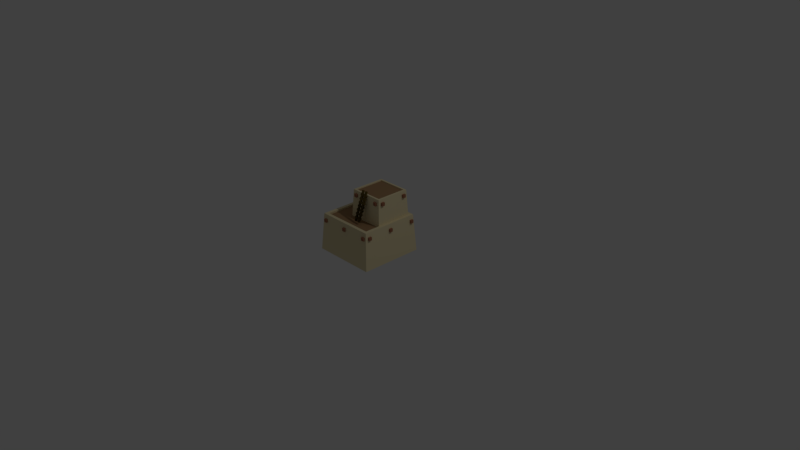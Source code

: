 # Source: house5s.blend  (saved by Blender 2.78.0; exported with 4.5.12 LTS)
import bpy
from mathutils import Matrix  # noqa: F401  (used for matrix-valued properties, if any)

bpy.ops.wm.read_factory_settings(use_empty=True)
scene = bpy.context.scene
scene.name = 'Scene'

# ---- collections
col_collection_1 = bpy.data.collections.new('Collection 1'); scene.collection.children.link(col_collection_1)

# ---- materials (node trees are filled in below, after node groups)
mat_material = bpy.data.materials.new('Material')
mat_material.alpha_threshold = 0.0
mat_material.use_transparent_shadow = False
mat_material.diffuse_color = (0.8, 0.6935, 0.4258, 1.0)
mat_material.roughness = 0.5
mat_material.line_color = (0.0, 0.0, 0.0, 1.0)
mat_material_002 = bpy.data.materials.new('Material.002')
mat_material_002.alpha_threshold = 0.0
mat_material_002.use_transparent_shadow = False
mat_material_002.diffuse_color = (0.0, 0.0, 0.0, 1.0)
mat_material_002.roughness = 0.5
mat_material_005 = bpy.data.materials.new('Material.005')
mat_material_005.alpha_threshold = 0.0
mat_material_005.use_transparent_shadow = False
mat_material_005.diffuse_color = (0.3757, 0.1535, 0.08768, 1.0)
mat_material_005.roughness = 0.5
mat_material_006 = bpy.data.materials.new('Material.006')
mat_material_006.alpha_threshold = 0.0
mat_material_006.use_transparent_shadow = False
mat_material_006.diffuse_color = (0.3672, 0.2225, 0.1142, 1.0)
mat_material_006.roughness = 0.5
mat_wood_001 = bpy.data.materials.new('wood.001')
mat_wood_001.alpha_threshold = 0.0
mat_wood_001.use_transparent_shadow = False
mat_wood_001.diffuse_color = (0.1282, 0.08769, 0.01844, 1.0)
mat_wood_001.roughness = 0.5

# ---- material node trees

# ---- world
world_world = bpy.data.worlds.new('World'); scene.world = world_world
world_world.color = (0.05088, 0.05088, 0.05088)
world_world.use_sun_shadow = False
world_world.sun_shadow_jitter_overblur = 0.0
world_world.cycles.sampling_method = 'MANUAL'

# ---- cameras
cam_camera = bpy.data.cameras.new('Camera')
cam_camera.clip_end = 100.0
cam_camera.lens = 35.0
cam_camera.sensor_width = 32.0
cam_camera.sensor_height = 18.0
cam_camera.ortho_scale = 7.314
cam_camera.dof.focus_distance = 0.0
cam_camera.dof.aperture_fstop = 128.0

# ---- lights
light_lamp = bpy.data.lights.new('Lamp', 'POINT')
light_lamp.transmission_factor = 0.0
light_lamp.cutoff_distance = 30.0
light_lamp.energy = 100.0
light_lamp.shadow_buffer_clip_start = 1.001
light_lamp.shadow_soft_size = 0.1
light_lamp.shadow_maximum_resolution = 0.006
light_lamp.use_absolute_resolution = True

# ---- meshes
me_cube = bpy.data.meshes.new('Cube')
me_cube.from_pydata([(0.4314, 0.4274, 0.0721), (0.4314, -0.4286, 0.0721), (-0.4247, -0.4286, 0.0721), (-0.4247, 0.4274, 0.0721), (0.3975, 0.3935, 0.5734), (0.3975, -0.3947, 0.5734), (-0.3908, -0.3947, 0.5734), (-0.3908, 0.3935, 0.5734), (0.3549, 0.3509, 0.5737), (0.3549, -0.3521, 0.5737), (-0.3482, 0.3509, 0.5737), (-0.3482, -0.3521, 0.5737), (0.3549, 0.3509, 0.5491), (0.3549, -0.3521, 0.5491), (-0.3482, 0.3509, 0.5491), (-0.3482, -0.3521, 0.5491), (0.02738, 0.3809, 0.0707), (0.04107, 0.3809, 0.4489), (0.02738, 0.4715, 0.0707), (0.04107, 0.4363, 0.4489), (0.3266, 0.3809, 0.0707), (0.3129, 0.3809, 0.4489), (0.3266, 0.4715, 0.0707), (0.3129, 0.4363, 0.4489), (0.0829, 0.4363, 0.3918), (0.07343, 0.4715, 0.07389), (0.2805, 0.4715, 0.07389), (0.271, 0.4363, 0.3918), (0.0829, 0.4141, 0.3918), (0.07343, 0.4323, 0.07389), (0.2805, 0.4323, 0.07389), (0.271, 0.4141, 0.3918), (0.3378, -0.4222, 0.4704), (0.3378, -0.4222, 0.5127), (0.3378, -0.3799, 0.4704), (0.3378, -0.3799, 0.5127), (0.3801, -0.4222, 0.4704), (0.3801, -0.4222, 0.5127), (0.3801, -0.3799, 0.4704), (0.3801, -0.3799, 0.5127), (-0.3655, -0.4222, 0.4704), (-0.3655, -0.4222, 0.5127), (-0.3655, -0.3799, 0.4704), (-0.3655, -0.3799, 0.5127), (-0.3232, -0.4222, 0.4704), (-0.3232, -0.4222, 0.5127), (-0.3232, -0.3799, 0.4704), (-0.3232, -0.3799, 0.5127), (-0.01553, -0.4222, 0.4704), (-0.01553, -0.4222, 0.5127), (-0.01553, -0.3799, 0.4704), (-0.01553, -0.3799, 0.5127), (0.02682, -0.4222, 0.4704), (0.02682, -0.4222, 0.5127), (0.02682, -0.3799, 0.4704), (0.02682, -0.3799, 0.5127), (-0.4193, 0.3227, 0.4704), (-0.4193, 0.3227, 0.5127), (-0.4193, 0.365, 0.4704), (-0.4193, 0.365, 0.5127), (-0.3769, 0.3227, 0.4704), (-0.3769, 0.3227, 0.5127), (-0.3769, 0.365, 0.4704), (-0.3769, 0.365, 0.5127), (-0.4193, -0.3742, 0.4704), (-0.4193, -0.3742, 0.5127), (-0.4193, -0.3319, 0.4704), (-0.4193, -0.3319, 0.5127), (-0.3769, -0.3742, 0.4704), (-0.3769, -0.3742, 0.5127), (-0.3769, -0.3319, 0.4704), (-0.3769, -0.3319, 0.5127), (-0.4193, -0.02098, 0.4704), (-0.4193, -0.02098, 0.5127), (-0.4193, 0.02137, 0.4704), (-0.4193, 0.02137, 0.5127), (-0.3769, -0.02098, 0.4704), (-0.3769, -0.02098, 0.5127), (-0.3769, 0.02137, 0.4704), (-0.3769, 0.02137, 0.5127), (-0.329, 0.4244, 0.4704), (-0.329, 0.4244, 0.5127), (-0.329, 0.3821, 0.4704), (-0.329, 0.3821, 0.5127), (-0.3714, 0.4244, 0.4704), (-0.3714, 0.4244, 0.5127), (-0.3714, 0.3821, 0.4704), (-0.3714, 0.3821, 0.5127), (0.3743, 0.4244, 0.4704), (0.3743, 0.4244, 0.5127), (0.3743, 0.3821, 0.4704), (0.3743, 0.3821, 0.5127), (0.3319, 0.4244, 0.4704), (0.3319, 0.4244, 0.5127), (0.3319, 0.3821, 0.4704), (0.3319, 0.3821, 0.5127), (0.0243, 0.4244, 0.4704), (0.0243, 0.4244, 0.5127), (0.0243, 0.3821, 0.4704), (0.0243, 0.3821, 0.5127), (-0.01806, 0.4244, 0.4704), (-0.01806, 0.4244, 0.5127), (-0.01806, 0.3821, 0.4704), (-0.01806, 0.3821, 0.5127), (0.4261, -0.3224, 0.4704), (0.4261, -0.3224, 0.5127), (0.4261, -0.3648, 0.4704), (0.4261, -0.3648, 0.5127), (0.3838, -0.3224, 0.4704), (0.3838, -0.3224, 0.5127), (0.3838, -0.3648, 0.4704), (0.3838, -0.3648, 0.5127), (0.4261, 0.3745, 0.4704), (0.4261, 0.3745, 0.5127), (0.4261, 0.3321, 0.4704), (0.4261, 0.3321, 0.5127), (0.3838, 0.3745, 0.4704), (0.3838, 0.3745, 0.5127), (0.3838, 0.3321, 0.4704), (0.3838, 0.3321, 0.5127), (0.4261, 0.02125, 0.4704), (0.4261, 0.02125, 0.5127), (0.4261, -0.02111, 0.4704), (0.4261, -0.02111, 0.5127), (0.3838, 0.02125, 0.4704), (0.3838, 0.02125, 0.5127), (0.3838, -0.02111, 0.4704), (0.3838, -0.02111, 0.5127), (0.3562, 0.352, 0.5471), (0.3562, -0.1458, 0.5471), (-0.1416, -0.1458, 0.5471), (-0.1416, 0.352, 0.5471), (0.3365, 0.3323, 0.9101), (0.3365, -0.1261, 0.9101), (-0.1219, -0.1261, 0.9101), (-0.1219, 0.3323, 0.9101), (0.3118, 0.3075, 0.9103), (0.3118, -0.1014, 0.9103), (-0.0971, 0.3075, 0.9103), (-0.0971, -0.1014, 0.9103), (0.3118, 0.3075, 0.896), (0.3118, -0.1014, 0.896), (-0.0971, 0.3075, 0.896), (-0.0971, -0.1014, 0.896), (-0.1035, -0.01754, 0.5499), (-0.1035, -0.006303, 0.8603), (-0.1779, -0.01754, 0.5499), (-0.149, -0.006303, 0.8603), (-0.1035, 0.228, 0.5499), (-0.1035, 0.2168, 0.8603), (-0.1779, 0.228, 0.5499), (-0.149, 0.2168, 0.8603), (-0.149, 0.02803, 0.8134), (-0.1779, 0.02025, 0.5525), (-0.1779, 0.1902, 0.5525), (-0.149, 0.1824, 0.8134), (-0.1308, 0.02803, 0.8134), (-0.1457, 0.02025, 0.5525), (-0.1457, 0.1902, 0.5525), (-0.1308, 0.1824, 0.8134), (0.3052, 0.3591, 0.8255), (0.3052, 0.3591, 0.8679), (0.3052, 0.3168, 0.8255), (0.3052, 0.3168, 0.8679), (0.2628, 0.3591, 0.8255), (0.2628, 0.3591, 0.8679), (0.2628, 0.3168, 0.8255), (0.2628, 0.3168, 0.8679), (-0.04481, 0.3591, 0.8255), (-0.04481, 0.3591, 0.8679), (-0.04481, 0.3168, 0.8255), (-0.04481, 0.3168, 0.8679), (-0.08717, 0.3591, 0.8255), (-0.08717, 0.3591, 0.8679), (-0.08717, 0.3168, 0.8255), (-0.08717, 0.3168, 0.8679), (0.3052, -0.1093, 0.8255), (0.3052, -0.1093, 0.8679), (0.3052, -0.1517, 0.8255), (0.3052, -0.1517, 0.8679), (0.2628, -0.1093, 0.8255), (0.2628, -0.1093, 0.8679), (0.2628, -0.1517, 0.8255), (0.2628, -0.1517, 0.8679), (-0.04481, -0.1093, 0.8255), (-0.04481, -0.1093, 0.8679), (-0.04481, -0.1517, 0.8255), (-0.04481, -0.1517, 0.8679), (-0.08717, -0.1093, 0.8255), (-0.08717, -0.1093, 0.8679), (-0.08717, -0.1517, 0.8255), (-0.08717, -0.1517, 0.8679), (0.3663, -0.09435, 0.8255), (0.3663, -0.09435, 0.8679), (0.324, -0.09435, 0.8255), (0.324, -0.09435, 0.8679), (0.3663, -0.05199, 0.8255), (0.3663, -0.05199, 0.8679), (0.324, -0.05199, 0.8255), (0.324, -0.05199, 0.8679), (0.3663, 0.2556, 0.8255), (0.3663, 0.2556, 0.8679), (0.324, 0.2556, 0.8255), (0.324, 0.2556, 0.8679), (0.3663, 0.298, 0.8255), (0.3663, 0.298, 0.8679), (0.324, 0.298, 0.8255), (0.324, 0.298, 0.8679)], [], [(0, 1, 2, 3), (6, 5, 9, 11), (0, 4, 5, 1), (1, 5, 6, 2), (2, 6, 7, 3), (4, 0, 3, 7), (10, 11, 15, 14), (5, 4, 8, 9), (7, 6, 11, 10), (4, 7, 10, 8), (12, 14, 15, 13), (8, 10, 14, 12), (11, 9, 13, 15), (9, 8, 12, 13), (16, 17, 19, 18), (19, 23, 27, 24), (22, 23, 21, 20), (20, 21, 17, 16), (18, 22, 20, 16), (23, 19, 17, 21), (24, 27, 31, 28), (18, 19, 24, 25), (23, 22, 26, 27), (22, 18, 25, 26), (29, 28, 31, 30), (25, 24, 28, 29), (27, 26, 30, 31), (26, 25, 29, 30), (32, 33, 35, 34), (34, 35, 39, 38), (38, 39, 37, 36), (36, 37, 33, 32), (34, 38, 36, 32), (39, 35, 33, 37), (40, 41, 43, 42), (42, 43, 47, 46), (46, 47, 45, 44), (44, 45, 41, 40), (42, 46, 44, 40), (47, 43, 41, 45), (48, 49, 51, 50), (50, 51, 55, 54), (54, 55, 53, 52), (52, 53, 49, 48), (50, 54, 52, 48), (55, 51, 49, 53), (56, 57, 59, 58), (58, 59, 63, 62), (62, 63, 61, 60), (60, 61, 57, 56), (58, 62, 60, 56), (63, 59, 57, 61), (64, 65, 67, 66), (66, 67, 71, 70), (70, 71, 69, 68), (68, 69, 65, 64), (66, 70, 68, 64), (71, 67, 65, 69), (72, 73, 75, 74), (74, 75, 79, 78), (78, 79, 77, 76), (76, 77, 73, 72), (74, 78, 76, 72), (79, 75, 73, 77), (80, 81, 83, 82), (82, 83, 87, 86), (86, 87, 85, 84), (84, 85, 81, 80), (82, 86, 84, 80), (87, 83, 81, 85), (88, 89, 91, 90), (90, 91, 95, 94), (94, 95, 93, 92), (92, 93, 89, 88), (90, 94, 92, 88), (95, 91, 89, 93), (96, 97, 99, 98), (98, 99, 103, 102), (102, 103, 101, 100), (100, 101, 97, 96), (98, 102, 100, 96), (103, 99, 97, 101), (104, 105, 107, 106), (106, 107, 111, 110), (110, 111, 109, 108), (108, 109, 105, 104), (106, 110, 108, 104), (111, 107, 105, 109), (112, 113, 115, 114), (114, 115, 119, 118), (118, 119, 117, 116), (116, 117, 113, 112), (114, 118, 116, 112), (119, 115, 113, 117), (120, 121, 123, 122), (122, 123, 127, 126), (126, 127, 125, 124), (124, 125, 121, 120), (122, 126, 124, 120), (127, 123, 121, 125), (128, 129, 130, 131), (134, 133, 137, 139), (128, 132, 133, 129), (129, 133, 134, 130), (130, 134, 135, 131), (132, 128, 131, 135), (138, 139, 143, 142), (133, 132, 136, 137), (135, 134, 139, 138), (132, 135, 138, 136), (140, 142, 143, 141), (136, 138, 142, 140), (139, 137, 141, 143), (137, 136, 140, 141), (144, 145, 147, 146), (147, 151, 155, 152), (150, 151, 149, 148), (148, 149, 145, 144), (146, 150, 148, 144), (151, 147, 145, 149), (152, 155, 159, 156), (146, 147, 152, 153), (151, 150, 154, 155), (150, 146, 153, 154), (157, 156, 159, 158), (153, 152, 156, 157), (155, 154, 158, 159), (154, 153, 157, 158), (160, 161, 163, 162), (162, 163, 167, 166), (166, 167, 165, 164), (164, 165, 161, 160), (162, 166, 164, 160), (167, 163, 161, 165), (168, 169, 171, 170), (170, 171, 175, 174), (174, 175, 173, 172), (172, 173, 169, 168), (170, 174, 172, 168), (175, 171, 169, 173), (176, 177, 179, 178), (178, 179, 183, 182), (182, 183, 181, 180), (180, 181, 177, 176), (178, 182, 180, 176), (183, 179, 177, 181), (184, 185, 187, 186), (186, 187, 191, 190), (190, 191, 189, 188), (188, 189, 185, 184), (186, 190, 188, 184), (191, 187, 185, 189), (192, 193, 195, 194), (194, 195, 199, 198), (198, 199, 197, 196), (196, 197, 193, 192), (194, 198, 196, 192), (199, 195, 193, 197), (200, 201, 203, 202), (202, 203, 207, 206), (206, 207, 205, 204), (204, 205, 201, 200), (202, 206, 204, 200), (207, 203, 201, 205)])
me_cube.polygons.foreach_set('material_index', [0, 0, 0, 0, 0, 0, 0, 0, 0, 0, 3, 0, 0, 0, 0, 0, 0, 0, 0, 0, 0, 0, 0, 0, 1, 0, 0, 0, 2, 2, 2, 2, 2, 2, 2, 2, 2, 2, 2, 2, 2, 2, 2, 2, 2, 2, 2, 2, 2, 2, 2, 2, 2, 2, 2, 2, 2, 2, 2, 2, 2, 2, 2, 2, 2, 2, 2, 2, 2, 2, 2, 2, 2, 2, 2, 2, 2, 2, 2, 2, 2, 2, 2, 2, 2, 2, 2, 2, 2, 2, 2, 2, 2, 2, 2, 2, 2, 2, 2, 2, 0, 0, 0, 0, 0, 0, 0, 0, 0, 0, 3, 0, 0, 0, 0, 0, 0, 0, 0, 0, 0, 0, 0, 0, 1, 0, 0, 0, 2, 2, 2, 2, 2, 2, 2, 2, 2, 2, 2, 2, 2, 2, 2, 2, 2, 2, 2, 2, 2, 2, 2, 2, 2, 2, 2, 2, 2, 2, 2, 2, 2, 2, 2, 2])
me_cube.materials.append(mat_material)
me_cube.materials.append(mat_material_002)
me_cube.materials.append(mat_material_005)
me_cube.materials.append(mat_material_006)
me_cube.use_remesh_preserve_volume = False
me_cube.use_remesh_preserve_attributes = False
me_cube.use_mirror_vertex_groups = False
me_cube.update()
me_cube_004 = bpy.data.meshes.new('Cube.004')
me_cube_004.from_pydata([(-0.6025, -0.09776, 0.5583), (0.07023, -0.2715, 0.5822), (0.07011, -0.1889, 0.81), (0.04698, -0.2715, 0.5822), (0.04687, -0.1889, 0.81), (0.0702, -0.2496, 0.5743), (0.07008, -0.1671, 0.8021), (0.04695, -0.2497, 0.5743), (0.04684, -0.1671, 0.8021), (0.1261, -0.2714, 0.5822), (0.126, -0.1888, 0.81), (0.1028, -0.2714, 0.5822), (0.1027, -0.1889, 0.81), (0.126, -0.2496, 0.5743), (0.1259, -0.167, 0.8021), (0.1028, -0.2496, 0.5743), (0.1027, -0.167, 0.8021), (0.0362, -0.1875, 0.7497), (0.03619, -0.1803, 0.7695), (0.1391, -0.1874, 0.7497), (0.1391, -0.1802, 0.7695), (0.03623, -0.2073, 0.7569), (0.03622, -0.2001, 0.7767), (0.1391, -0.2072, 0.7569), (0.1391, -0.2, 0.7767), (0.03623, -0.2036, 0.7056), (0.03622, -0.1964, 0.7254), (0.1391, -0.2035, 0.7056), (0.1391, -0.1963, 0.7254), (0.03625, -0.2234, 0.7128), (0.03624, -0.2162, 0.7326), (0.1391, -0.2232, 0.7128), (0.1391, -0.216, 0.7326), (0.03625, -0.2205, 0.659), (0.03624, -0.2134, 0.6788), (0.1391, -0.2204, 0.659), (0.1391, -0.2132, 0.6788), (0.03628, -0.2403, 0.6662), (0.03627, -0.2331, 0.686), (0.1392, -0.2402, 0.6662), (0.1391, -0.233, 0.686), (0.03627, -0.2375, 0.6125), (0.03626, -0.2303, 0.6322), (0.1391, -0.2374, 0.6125), (0.1391, -0.2302, 0.6322), (0.0363, -0.2573, 0.6197), (0.03629, -0.2501, 0.6394), (0.1392, -0.2571, 0.6197), (0.1392, -0.2499, 0.6394), (0.04698, -0.2715, 0.5822), (0.07023, -0.2715, 0.5822), (0.07011, -0.1889, 0.81), (0.04687, -0.1889, 0.81), (0.04695, -0.2497, 0.5743), (0.04684, -0.1671, 0.8021), (0.0702, -0.2496, 0.5743), (0.07008, -0.1671, 0.8021), (0.1028, -0.2714, 0.5822), (0.1261, -0.2714, 0.5822), (0.126, -0.1888, 0.81), (0.1027, -0.1889, 0.81), (0.1028, -0.2496, 0.5743), (0.1027, -0.167, 0.8021), (0.126, -0.2496, 0.5743), (0.1259, -0.167, 0.8021), (0.1391, -0.1874, 0.7497), (0.0362, -0.1875, 0.7497), (0.03619, -0.1803, 0.7695), (0.1391, -0.1802, 0.7695), (0.1391, -0.2072, 0.7569), (0.1391, -0.2, 0.7767), (0.03623, -0.2073, 0.7569), (0.03622, -0.2001, 0.7767), (0.1391, -0.2035, 0.7056), (0.03623, -0.2036, 0.7056), (0.03622, -0.1964, 0.7254), (0.1391, -0.1963, 0.7254), (0.1391, -0.2232, 0.7128), (0.1391, -0.216, 0.7326), (0.03625, -0.2234, 0.7128), (0.03624, -0.2162, 0.7326), (0.1391, -0.2204, 0.659), (0.03625, -0.2205, 0.659), (0.03624, -0.2134, 0.6788), (0.1391, -0.2132, 0.6788), (0.1392, -0.2402, 0.6662), (0.1391, -0.233, 0.686), (0.03628, -0.2403, 0.6662), (0.03627, -0.2331, 0.686), (0.1391, -0.2374, 0.6125), (0.03627, -0.2375, 0.6125), (0.03626, -0.2303, 0.6322), (0.1391, -0.2302, 0.6322), (0.1392, -0.2571, 0.6197), (0.1392, -0.2499, 0.6394), (0.0363, -0.2573, 0.6197), (0.03629, -0.2501, 0.6394), (0.07011, -0.1889, 0.81), (0.04687, -0.1889, 0.81), (0.04684, -0.1671, 0.8021), (0.07008, -0.1671, 0.8021), (0.126, -0.1888, 0.81), (0.1027, -0.1889, 0.81), (0.1027, -0.167, 0.8021), (0.1259, -0.167, 0.8021), (0.07011, -0.1889, 0.81), (0.04687, -0.1889, 0.81), (0.04684, -0.1671, 0.8021), (0.07008, -0.1671, 0.8021), (0.126, -0.1888, 0.81), (0.1027, -0.1889, 0.81), (0.1027, -0.167, 0.8021), (0.1259, -0.167, 0.8021), (0.07011, -0.1889, 0.81), (0.04687, -0.1889, 0.81), (0.04684, -0.1671, 0.8021), (0.07008, -0.1671, 0.8021), (0.126, -0.1888, 0.81), (0.1027, -0.1889, 0.81), (0.1027, -0.167, 0.8021), (0.1259, -0.167, 0.8021), (0.07011, -0.1889, 0.81), (0.04687, -0.1889, 0.81), (0.04684, -0.1671, 0.8021), (0.07008, -0.1671, 0.8021), (0.126, -0.1888, 0.81), (0.1027, -0.1889, 0.81), (0.1027, -0.167, 0.8021), (0.1259, -0.167, 0.8021), (0.07011, -0.1889, 0.81), (0.04687, -0.1889, 0.81), (0.04684, -0.1671, 0.8021), (0.07008, -0.1671, 0.8021), (0.126, -0.1888, 0.81), (0.1027, -0.1889, 0.81), (0.1027, -0.167, 0.8021), (0.1259, -0.167, 0.8021), (0.07011, -0.1889, 0.81), (0.04687, -0.1889, 0.81), (0.04684, -0.1671, 0.8021), (0.07008, -0.1671, 0.8021), (0.126, -0.1888, 0.81), (0.1027, -0.1889, 0.81), (0.1027, -0.167, 0.8021), (0.1259, -0.167, 0.8021), (0.07011, -0.1889, 0.81), (0.04687, -0.1889, 0.81), (0.04684, -0.1671, 0.8021), (0.07008, -0.1671, 0.8021), (0.126, -0.1888, 0.81), (0.1027, -0.1889, 0.81), (0.1027, -0.167, 0.8021), (0.1259, -0.167, 0.8021), (0.07011, -0.1889, 0.81), (0.04687, -0.1889, 0.81), (0.04684, -0.1671, 0.8021), (0.07008, -0.1671, 0.8021), (0.126, -0.1888, 0.81), (0.1027, -0.1889, 0.81), (0.1027, -0.167, 0.8021), (0.1259, -0.167, 0.8021), (0.07005, -0.1418, 0.9395), (0.0468, -0.1418, 0.9395), (0.04677, -0.12, 0.9316), (0.07002, -0.1199, 0.9316), (0.1259, -0.1417, 0.9395), (0.1026, -0.1418, 0.9395), (0.1026, -0.1199, 0.9316), (0.1259, -0.1199, 0.9316), (0.07004, -0.1356, 0.9565), (0.04679, -0.1357, 0.9565), (0.04676, -0.1138, 0.9485), (0.07001, -0.1138, 0.9485), (0.1259, -0.1355, 0.9565), (0.1026, -0.1356, 0.9565), (0.1026, -0.1137, 0.9485), (0.1259, -0.1137, 0.9485), (0.1391, -0.1715, 0.793), (0.0362, -0.1717, 0.793), (0.03619, -0.1645, 0.8128), (0.1391, -0.1643, 0.8128), (0.1391, -0.1913, 0.8002), (0.1391, -0.1841, 0.82), (0.03623, -0.1914, 0.8002), (0.03622, -0.1842, 0.82), (0.1391, -0.1564, 0.8363), (0.0362, -0.1565, 0.8363), (0.03619, -0.1493, 0.8561), (0.1391, -0.1492, 0.8561), (0.1391, -0.1761, 0.8435), (0.1391, -0.1689, 0.8633), (0.03623, -0.1763, 0.8435), (0.03622, -0.1691, 0.8633), (0.1391, -0.1369, 0.8876), (0.0362, -0.137, 0.8876), (0.03619, -0.1298, 0.9073), (0.1391, -0.1297, 0.9073), (0.1391, -0.1566, 0.8948), (0.1391, -0.1495, 0.9145), (0.03623, -0.1568, 0.8948), (0.03622, -0.1496, 0.9145)], [], [(1, 3, 4, 2), (3, 7, 8, 4), (7, 5, 6, 8), (5, 1, 2, 6), (3, 1, 5, 7), (60, 59, 109, 110), (9, 11, 12, 10), (11, 15, 16, 12), (15, 13, 14, 16), (13, 9, 10, 14), (11, 9, 13, 15), (6, 2, 97, 100), (17, 19, 20, 18), (19, 23, 24, 20), (23, 21, 22, 24), (21, 17, 18, 22), (19, 17, 21, 23), (24, 22, 18, 20), (25, 27, 28, 26), (27, 31, 32, 28), (31, 29, 30, 32), (29, 25, 26, 30), (27, 25, 29, 31), (32, 30, 26, 28), (33, 35, 36, 34), (35, 39, 40, 36), (39, 37, 38, 40), (37, 33, 34, 38), (35, 33, 37, 39), (40, 38, 34, 36), (41, 43, 44, 42), (43, 47, 48, 44), (47, 45, 46, 48), (45, 41, 42, 46), (43, 41, 45, 47), (48, 46, 42, 44), (50, 51, 52, 49), (49, 52, 54, 53), (53, 54, 56, 55), (55, 56, 51, 50), (49, 53, 55, 50), (64, 62, 111, 112), (58, 59, 60, 57), (57, 60, 62, 61), (61, 62, 64, 63), (63, 64, 59, 58), (57, 61, 63, 58), (54, 52, 106, 107), (66, 67, 68, 65), (65, 68, 70, 69), (69, 70, 72, 71), (71, 72, 67, 66), (65, 69, 71, 66), (70, 68, 67, 72), (74, 75, 76, 73), (73, 76, 78, 77), (77, 78, 80, 79), (79, 80, 75, 74), (73, 77, 79, 74), (78, 76, 75, 80), (82, 83, 84, 81), (81, 84, 86, 85), (85, 86, 88, 87), (87, 88, 83, 82), (81, 85, 87, 82), (86, 84, 83, 88), (90, 91, 92, 89), (89, 92, 94, 93), (93, 94, 96, 95), (95, 96, 91, 90), (89, 93, 95, 90), (94, 92, 91, 96), (109, 112, 128, 125), (97, 98, 114, 113), (104, 101, 117, 120), (112, 111, 127, 128), (4, 8, 99, 98), (16, 14, 104, 103), (56, 54, 107, 108), (59, 64, 112, 109), (10, 12, 102, 101), (52, 51, 105, 106), (62, 60, 110, 111), (8, 6, 100, 99), (14, 10, 101, 104), (51, 56, 108, 105), (2, 4, 98, 97), (12, 16, 103, 102), (119, 120, 136, 135), (127, 126, 142, 143), (118, 119, 135, 134), (126, 125, 141, 142), (106, 105, 121, 122), (98, 99, 115, 114), (107, 106, 122, 123), (99, 100, 116, 115), (108, 107, 123, 124), (100, 97, 113, 116), (105, 108, 124, 121), (101, 102, 118, 117), (110, 109, 125, 126), (102, 103, 119, 118), (111, 110, 126, 127), (103, 104, 120, 119), (137, 140, 156, 153), (132, 129, 145, 148), (140, 139, 155, 156), (131, 132, 148, 147), (128, 127, 143, 144), (120, 117, 133, 136), (113, 114, 130, 129), (125, 128, 144, 141), (122, 121, 137, 138), (114, 115, 131, 130), (123, 122, 138, 139), (115, 116, 132, 131), (124, 123, 139, 140), (116, 113, 129, 132), (121, 124, 140, 137), (117, 118, 134, 133), (147, 148, 145, 146), (151, 152, 149, 150), (155, 154, 162, 163), (153, 156, 164, 161), (133, 134, 150, 149), (142, 141, 157, 158), (134, 135, 151, 150), (143, 142, 158, 159), (135, 136, 152, 151), (144, 143, 159, 160), (136, 133, 149, 152), (129, 130, 146, 145), (141, 144, 160, 157), (138, 137, 153, 154), (130, 131, 147, 146), (139, 138, 154, 155), (168, 167, 175, 176), (163, 162, 170, 171), (160, 159, 167, 168), (158, 157, 165, 166), (156, 155, 163, 164), (154, 153, 161, 162), (157, 160, 168, 165), (159, 158, 166, 167), (171, 170, 169, 172), (175, 174, 173, 176), (166, 165, 173, 174), (164, 163, 171, 172), (162, 161, 169, 170), (165, 168, 176, 173), (167, 166, 174, 175), (161, 164, 172, 169), (178, 179, 180, 177), (177, 180, 182, 181), (181, 182, 184, 183), (183, 184, 179, 178), (177, 181, 183, 178), (182, 180, 179, 184), (186, 187, 188, 185), (185, 188, 190, 189), (189, 190, 192, 191), (191, 192, 187, 186), (185, 189, 191, 186), (190, 188, 187, 192), (194, 195, 196, 193), (193, 196, 198, 197), (197, 198, 200, 199), (199, 200, 195, 194), (193, 197, 199, 194), (198, 196, 195, 200)])
me_cube_004.materials.append(mat_wood_001)
me_cube_004.use_remesh_preserve_volume = False
me_cube_004.use_remesh_preserve_attributes = False
me_cube_004.use_mirror_vertex_groups = False
me_cube_004.update()

# ---- objects
ob_cube = bpy.data.objects.new('Cube', me_cube)
ob_lamp = bpy.data.objects.new('Lamp', light_lamp)
ob_camera = bpy.data.objects.new('Camera', cam_camera)
ob_ladder = bpy.data.objects.new('ladder', me_cube_004)

# ---- transforms, parenting, visibility, modifiers, constraints
ob_cube.location = (0.0, 0.0, 0.0)
ob_cube.lock_rotations_4d = False
ob_cube.empty_display_type = 'ARROWS'
ob_cube.lineart.crease_threshold = 0.0
ob_lamp.location = (4.076, 1.005, 5.904)
ob_lamp.rotation_euler = (0.6503, 0.05522, 1.866)
ob_lamp.lock_rotations_4d = False
ob_lamp.empty_display_type = 'ARROWS'
ob_lamp.color = (0.0, 0.0, 0.0, 0.0)
ob_lamp.lineart.crease_threshold = 0.0
ob_camera.location = (7.481, -6.508, 5.344)
ob_camera.rotation_euler = (1.109, 0.0, 0.8149)
ob_camera.lock_rotations_4d = False
ob_camera.empty_display_type = 'ARROWS'
ob_camera.color = (0.0, 0.0, 0.0, 0.0)
ob_camera.display_type = 'WIRE'
ob_camera.lineart.crease_threshold = 0.0
ob_ladder.location = (0.0, 0.0, 0.0)
ob_ladder.lineart.crease_threshold = 0.0

# ---- collection membership
col_collection_1.objects.link(ob_cube)
col_collection_1.objects.link(ob_lamp)
col_collection_1.objects.link(ob_camera)
col_collection_1.objects.link(ob_ladder)

# ---- scene / render settings (as saved in the file)
scene.camera = ob_camera
scene.frame_start = 1; scene.frame_end = 250; scene.frame_set(1)
scene.render.engine = 'BLENDER_EEVEE_NEXT'
scene.render.resolution_percentage = 50
scene.render.dither_intensity = 0.0
scene.cycles.use_denoising = False
scene.cycles.samples = 128
scene.cycles.sampling_pattern = 'TABULATED_SOBOL'
scene.cycles.light_sampling_threshold = 0.0
scene.cycles.use_adaptive_sampling = False
scene.cycles.use_light_tree = False
scene.cycles.blur_glossy = 0.0
scene.cycles.sample_clamp_indirect = 0.0
scene.view_settings.view_transform = 'Standard'
bpy.context.view_layer.update()
